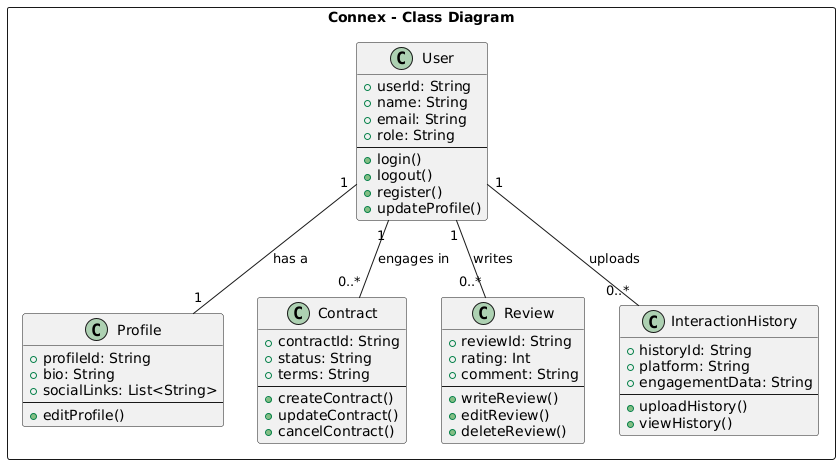

The diagram above was rendered by PlantUML. Its source (embedded in the PNG):
@startuml
!define RECTANGLE class
!define HEADER1 rectangle

HEADER1 "Connex - Class Diagram" {
    RECTANGLE User {
        +userId: String
        +name: String
        +email: String
        +role: String
        --
        +login()
        +logout()
        +register()
        +updateProfile()
    }

    RECTANGLE Profile {
        +profileId: String
        +bio: String
        +socialLinks: List<String>
        --
        +editProfile()
    }

    RECTANGLE Contract {
        +contractId: String
        +status: String
        +terms: String
        --
        +createContract()
        +updateContract()
        +cancelContract()
    }

    RECTANGLE Review {
        +reviewId: String
        +rating: Int
        +comment: String
        --
        +writeReview()
        +editReview()
        +deleteReview()
    }

    RECTANGLE InteractionHistory {
        +historyId: String
        +platform: String
        +engagementData: String
        --
        +uploadHistory()
        +viewHistory()
    }
}

User "1" -- "1" Profile : has a
User "1" -- "0..*" Contract : engages in
User "1" -- "0..*" Review : writes
User "1" -- "0..*" InteractionHistory : uploads
@enduml